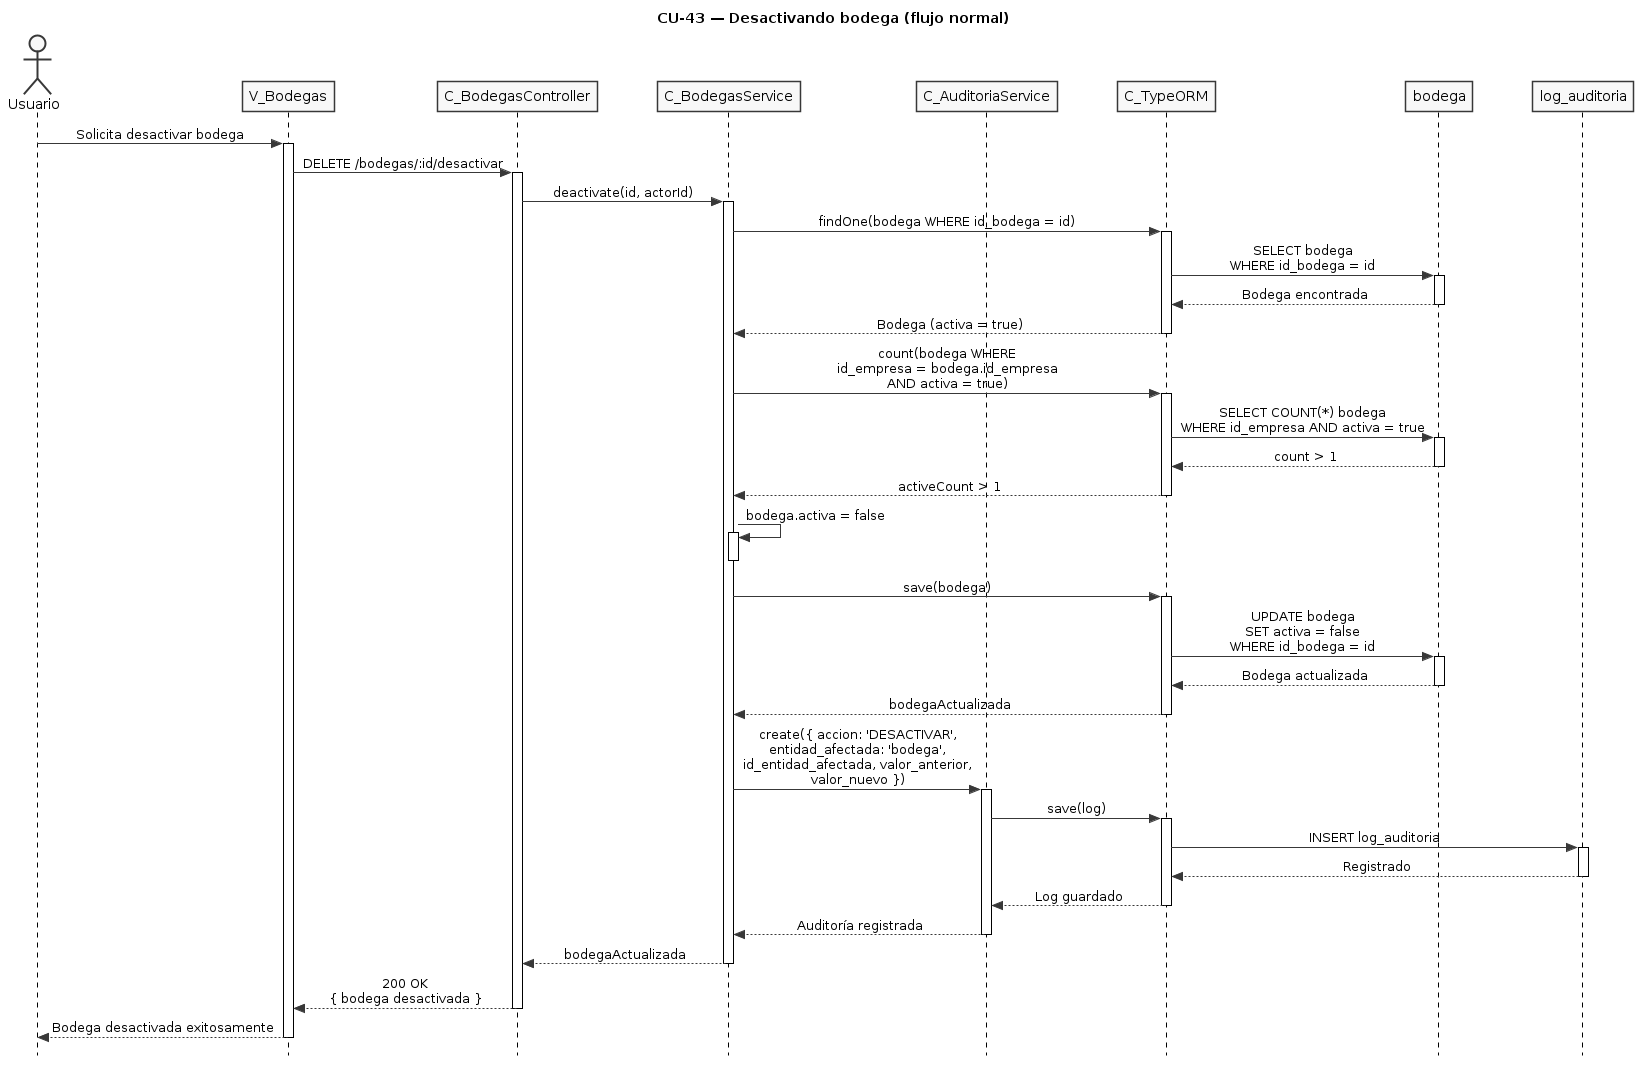

The diagram above was rendered by PlantUML. Its source (embedded in the PNG):
@startuml CU43-normal
title CU-43 — Desactivando bodega (flujo normal)

skinparam style strictuml
skinparam monochrome true
skinparam shadowing false
skinparam sequenceMessageAlign center
skinparam ParticipantPadding 25
skinparam ActorPadding 20
skinparam sequence {
  MessageAlign center
  LifeLineBorderColor black
}
hide footbox

actor "Usuario" as user
participant "V_Bodegas" as view
participant "C_BodegasController" as ctrl
participant "C_BodegasService" as svc
participant "C_AuditoriaService" as aud
participant "C_TypeORM" as orm
participant "bodega" as bent
participant "log_auditoria" as aent

user -> view : Solicita desactivar bodega
activate view

view -> ctrl : DELETE /bodegas/:id/desactivar
activate ctrl

ctrl -> svc : deactivate(id, actorId)
activate svc

svc -> orm : findOne(bodega WHERE id_bodega = id)
activate orm

orm -> bent : SELECT bodega\nWHERE id_bodega = id
activate bent
bent --> orm : Bodega encontrada
deactivate bent

orm --> svc : Bodega (activa = true)
deactivate orm

svc -> orm : count(bodega WHERE\nid_empresa = bodega.id_empresa\nAND activa = true)
activate orm

orm -> bent : SELECT COUNT(*) bodega\nWHERE id_empresa AND activa = true
activate bent
bent --> orm : count > 1
deactivate bent

orm --> svc : activeCount > 1
deactivate orm

svc -> svc : bodega.activa = false
activate svc
deactivate svc

svc -> orm : save(bodega)
activate orm

orm -> bent : UPDATE bodega\nSET activa = false\nWHERE id_bodega = id
activate bent
bent --> orm : Bodega actualizada
deactivate bent

orm --> svc : bodegaActualizada
deactivate orm

svc -> aud : create({ accion: 'DESACTIVAR',\nentidad_afectada: 'bodega',\nid_entidad_afectada, valor_anterior,\nvalor_nuevo })
activate aud

aud -> orm : save(log)
activate orm

orm -> aent : INSERT log_auditoria
activate aent
aent --> orm : Registrado
deactivate aent

orm --> aud : Log guardado
deactivate orm

aud --> svc : Auditoría registrada
deactivate aud

svc --> ctrl : bodegaActualizada
deactivate svc

ctrl --> view : 200 OK\n{ bodega desactivada }
deactivate ctrl

view --> user : Bodega desactivada exitosamente
deactivate view

@enduml